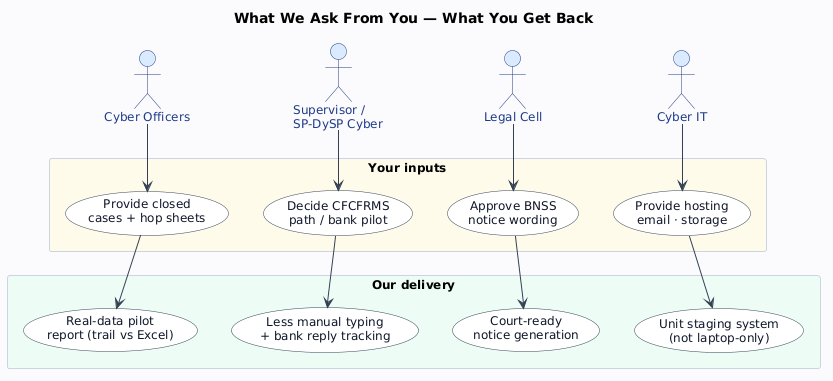

The diagram above was rendered by PlantUML. Its source (embedded in the PNG):
@startuml diagram-04-ask-and-outcomes
skinparam backgroundColor #FAFBFC
skinparam shadowing false
skinparam defaultFontName Arial
skinparam defaultFontSize 12
skinparam actor {
  BackgroundColor #DBEAFE
  BorderColor #1E3A8A
  FontColor #1E3A8A
}
skinparam usecase {
  BackgroundColor #FFFFFF
  BorderColor #334155
  FontColor #0F172A
}
skinparam package {
  BackgroundColor #F8FAFC
  BorderColor #CBD5E1
  FontColor #0F172A
}
skinparam ArrowColor #334155

title <b>What We Ask From You — What You Get Back</b>

actor "Cyber Officers" as Off
actor "Supervisor /\nSP-DySP Cyber" as Lead
actor "Legal Cell" as Legal
actor "Cyber IT" as IT

rectangle "Your inputs" as IN #FFFBEB {
  usecase "Provide closed\ncases + hop sheets" as UC1
  usecase "Approve BNSS\nnotice wording" as UC2
  usecase "Decide CFCFRMS\npath / bank pilot" as UC3
  usecase "Provide hosting\nemail · storage" as UC4
}

rectangle "Our delivery" as OUT #ECFDF5 {
  usecase "Real-data pilot\nreport (trail vs Excel)" as D1
  usecase "Court-ready\nnotice generation" as D2
  usecase "Less manual typing\n+ bank reply tracking" as D3
  usecase "Unit staging system\n(not laptop-only)" as D4
}

Off --> UC1
Legal --> UC2
Lead --> UC3
IT --> UC4

UC1 --> D1
UC2 --> D2
UC3 --> D3
UC4 --> D4

@enduml